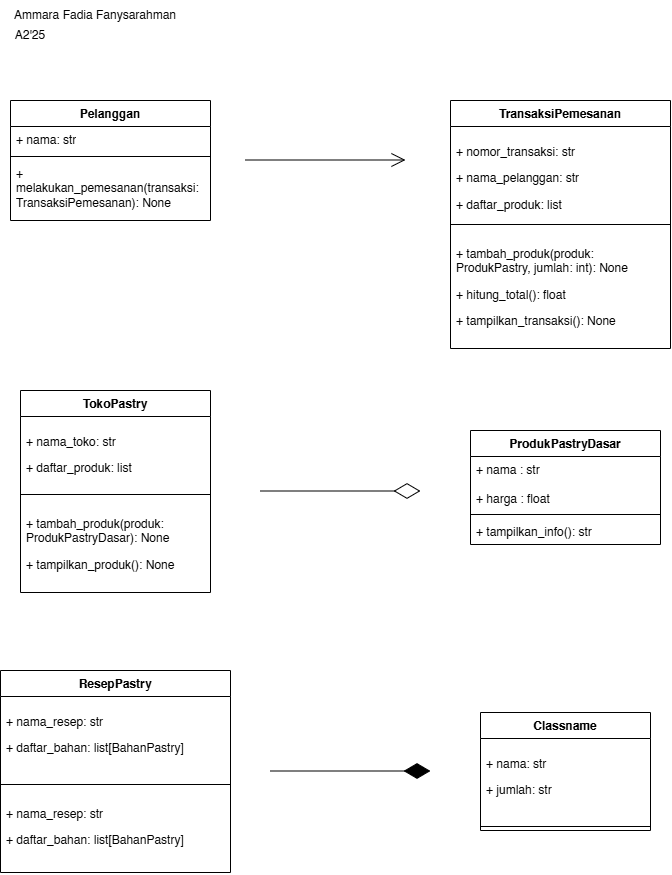

The diagram above was exported from draw.io. Its source (the exported page's mxGraphModel, read from the mxfile embedded in the PNG):
<mxGraphModel dx="1030" dy="704" grid="1" gridSize="10" guides="1" tooltips="1" connect="1" arrows="1" fold="1" page="1" pageScale="1" pageWidth="850" pageHeight="1100" math="0" shadow="0">
  <root>
    <mxCell id="0" />
    <mxCell id="1" parent="0" />
    <mxCell id="zOr-rrCLkbgl0JrTDYlI-2" parent="1" style="text;html=1;whiteSpace=wrap;strokeColor=none;fillColor=none;align=center;verticalAlign=middle;rounded=0;" value="Ammara Fadia Fanysarahman" vertex="1">
      <mxGeometry height="30" width="190" x="110" y="50" as="geometry" />
    </mxCell>
    <mxCell id="zOr-rrCLkbgl0JrTDYlI-3" parent="1" style="text;html=1;whiteSpace=wrap;strokeColor=none;fillColor=none;align=center;verticalAlign=middle;rounded=0;" value="A2'25" vertex="1">
      <mxGeometry height="30" width="60" x="110" y="70" as="geometry" />
    </mxCell>
    <mxCell id="zOr-rrCLkbgl0JrTDYlI-8" parent="1" style="swimlane;fontStyle=1;align=center;verticalAlign=top;childLayout=stackLayout;horizontal=1;startSize=26;horizontalStack=0;resizeParent=1;resizeParentMax=0;resizeLast=0;collapsible=1;marginBottom=0;whiteSpace=wrap;html=1;" value="Pelanggan" vertex="1">
      <mxGeometry height="120" width="200" x="120" y="150" as="geometry" />
    </mxCell>
    <mxCell id="zOr-rrCLkbgl0JrTDYlI-9" parent="zOr-rrCLkbgl0JrTDYlI-8" style="text;strokeColor=none;fillColor=none;align=left;verticalAlign=top;spacingLeft=4;spacingRight=4;overflow=hidden;rotatable=0;points=[[0,0.5],[1,0.5]];portConstraint=eastwest;whiteSpace=wrap;html=1;" value="+ nama: str" vertex="1">
      <mxGeometry height="26" width="200" y="26" as="geometry" />
    </mxCell>
    <mxCell id="zOr-rrCLkbgl0JrTDYlI-10" parent="zOr-rrCLkbgl0JrTDYlI-8" style="line;strokeWidth=1;fillColor=none;align=left;verticalAlign=middle;spacingTop=-1;spacingLeft=3;spacingRight=3;rotatable=0;labelPosition=right;points=[];portConstraint=eastwest;strokeColor=inherit;" value="" vertex="1">
      <mxGeometry height="8" width="200" y="52" as="geometry" />
    </mxCell>
    <mxCell id="zOr-rrCLkbgl0JrTDYlI-11" parent="zOr-rrCLkbgl0JrTDYlI-8" style="text;strokeColor=none;fillColor=none;align=left;verticalAlign=top;spacingLeft=4;spacingRight=4;overflow=hidden;rotatable=0;points=[[0,0.5],[1,0.5]];portConstraint=eastwest;whiteSpace=wrap;html=1;" value="+ melakukan_pemesanan(transaksi: TransaksiPemesanan): None" vertex="1">
      <mxGeometry height="60" width="200" y="60" as="geometry" />
    </mxCell>
    <mxCell id="zOr-rrCLkbgl0JrTDYlI-12" edge="1" parent="1" style="endArrow=open;endFill=1;endSize=12;html=1;rounded=0;" value="">
      <mxGeometry relative="1" width="160" as="geometry">
        <mxPoint x="355" y="209.5" as="sourcePoint" />
        <mxPoint x="515" y="209.5" as="targetPoint" />
      </mxGeometry>
    </mxCell>
    <mxCell id="zOr-rrCLkbgl0JrTDYlI-13" parent="1" style="swimlane;fontStyle=1;align=center;verticalAlign=top;childLayout=stackLayout;horizontal=1;startSize=26;horizontalStack=0;resizeParent=1;resizeParentMax=0;resizeLast=0;collapsible=1;marginBottom=0;whiteSpace=wrap;html=1;" value="TransaksiPemesanan" vertex="1">
      <mxGeometry height="248" width="220" x="560" y="150" as="geometry" />
    </mxCell>
    <mxCell id="zOr-rrCLkbgl0JrTDYlI-14" parent="zOr-rrCLkbgl0JrTDYlI-13" style="text;strokeColor=none;fillColor=none;align=left;verticalAlign=top;spacingLeft=4;spacingRight=4;overflow=hidden;rotatable=0;points=[[0,0.5],[1,0.5]];portConstraint=eastwest;whiteSpace=wrap;html=1;" value="&lt;p&gt;+ nomor_transaksi: str&lt;/p&gt;&lt;p&gt;+ nama_pelanggan: str&lt;/p&gt;&lt;p&gt;+ daftar_produk: list&lt;/p&gt;" vertex="1">
      <mxGeometry height="94" width="220" y="26" as="geometry" />
    </mxCell>
    <mxCell id="zOr-rrCLkbgl0JrTDYlI-15" parent="zOr-rrCLkbgl0JrTDYlI-13" style="line;strokeWidth=1;fillColor=none;align=left;verticalAlign=middle;spacingTop=-1;spacingLeft=3;spacingRight=3;rotatable=0;labelPosition=right;points=[];portConstraint=eastwest;strokeColor=inherit;" value="" vertex="1">
      <mxGeometry height="8" width="220" y="120" as="geometry" />
    </mxCell>
    <mxCell id="zOr-rrCLkbgl0JrTDYlI-16" parent="zOr-rrCLkbgl0JrTDYlI-13" style="text;strokeColor=none;fillColor=none;align=left;verticalAlign=top;spacingLeft=4;spacingRight=4;overflow=hidden;rotatable=0;points=[[0,0.5],[1,0.5]];portConstraint=eastwest;whiteSpace=wrap;html=1;" value="&lt;p&gt;+ tambah_produk(produk: ProdukPastry, jumlah: int): None&lt;/p&gt;&lt;p&gt;+ hitung_total(): float&lt;/p&gt;&lt;p&gt;+ tampilkan_transaksi(): None&lt;/p&gt;" vertex="1">
      <mxGeometry height="120" width="220" y="128" as="geometry" />
    </mxCell>
    <mxCell id="zOr-rrCLkbgl0JrTDYlI-17" parent="1" style="swimlane;fontStyle=1;align=center;verticalAlign=top;childLayout=stackLayout;horizontal=1;startSize=26;horizontalStack=0;resizeParent=1;resizeParentMax=0;resizeLast=0;collapsible=1;marginBottom=0;whiteSpace=wrap;html=1;" value="TokoPastry" vertex="1">
      <mxGeometry height="202" width="190" x="130" y="440" as="geometry" />
    </mxCell>
    <mxCell id="zOr-rrCLkbgl0JrTDYlI-18" parent="zOr-rrCLkbgl0JrTDYlI-17" style="text;strokeColor=none;fillColor=none;align=left;verticalAlign=top;spacingLeft=4;spacingRight=4;overflow=hidden;rotatable=0;points=[[0,0.5],[1,0.5]];portConstraint=eastwest;whiteSpace=wrap;html=1;" value="&lt;p&gt;+ nama_toko: str&lt;/p&gt;&lt;p&gt;+ daftar_produk: list&lt;/p&gt;" vertex="1">
      <mxGeometry height="74" width="190" y="26" as="geometry" />
    </mxCell>
    <mxCell id="zOr-rrCLkbgl0JrTDYlI-19" parent="zOr-rrCLkbgl0JrTDYlI-17" style="line;strokeWidth=1;fillColor=none;align=left;verticalAlign=middle;spacingTop=-1;spacingLeft=3;spacingRight=3;rotatable=0;labelPosition=right;points=[];portConstraint=eastwest;strokeColor=inherit;" value="" vertex="1">
      <mxGeometry height="8" width="190" y="100" as="geometry" />
    </mxCell>
    <mxCell id="zOr-rrCLkbgl0JrTDYlI-20" parent="zOr-rrCLkbgl0JrTDYlI-17" style="text;strokeColor=none;fillColor=none;align=left;verticalAlign=top;spacingLeft=4;spacingRight=4;overflow=hidden;rotatable=0;points=[[0,0.5],[1,0.5]];portConstraint=eastwest;whiteSpace=wrap;html=1;" value="&lt;p&gt;+ tambah_produk(produk: ProdukPastryDasar): None&lt;/p&gt;&lt;p&gt;+ tampilkan_produk(): None&lt;/p&gt;" vertex="1">
      <mxGeometry height="94" width="190" y="108" as="geometry" />
    </mxCell>
    <mxCell id="zOr-rrCLkbgl0JrTDYlI-21" edge="1" parent="1" style="endArrow=diamondThin;endFill=0;endSize=24;html=1;rounded=0;" value="">
      <mxGeometry relative="1" width="160" as="geometry">
        <mxPoint x="370" y="540.5" as="sourcePoint" />
        <mxPoint x="530" y="540.5" as="targetPoint" />
      </mxGeometry>
    </mxCell>
    <mxCell id="zOr-rrCLkbgl0JrTDYlI-22" parent="1" style="swimlane;fontStyle=1;align=center;verticalAlign=top;childLayout=stackLayout;horizontal=1;startSize=26;horizontalStack=0;resizeParent=1;resizeParentMax=0;resizeLast=0;collapsible=1;marginBottom=0;whiteSpace=wrap;html=1;" value="ProdukPastryDasar" vertex="1">
      <mxGeometry height="114" width="190" x="580" y="480" as="geometry" />
    </mxCell>
    <mxCell id="zOr-rrCLkbgl0JrTDYlI-23" parent="zOr-rrCLkbgl0JrTDYlI-22" style="text;strokeColor=none;fillColor=none;align=left;verticalAlign=top;spacingLeft=4;spacingRight=4;overflow=hidden;rotatable=0;points=[[0,0.5],[1,0.5]];portConstraint=eastwest;whiteSpace=wrap;html=1;" value="+ nama : str&lt;div&gt;&lt;br&gt;&lt;div&gt;+ harga : float&lt;/div&gt;&lt;/div&gt;" vertex="1">
      <mxGeometry height="54" width="190" y="26" as="geometry" />
    </mxCell>
    <mxCell id="zOr-rrCLkbgl0JrTDYlI-24" parent="zOr-rrCLkbgl0JrTDYlI-22" style="line;strokeWidth=1;fillColor=none;align=left;verticalAlign=middle;spacingTop=-1;spacingLeft=3;spacingRight=3;rotatable=0;labelPosition=right;points=[];portConstraint=eastwest;strokeColor=inherit;" value="" vertex="1">
      <mxGeometry height="8" width="190" y="80" as="geometry" />
    </mxCell>
    <mxCell id="zOr-rrCLkbgl0JrTDYlI-25" parent="zOr-rrCLkbgl0JrTDYlI-22" style="text;strokeColor=none;fillColor=none;align=left;verticalAlign=top;spacingLeft=4;spacingRight=4;overflow=hidden;rotatable=0;points=[[0,0.5],[1,0.5]];portConstraint=eastwest;whiteSpace=wrap;html=1;" value="+ tampilkan_info(): str" vertex="1">
      <mxGeometry height="26" width="190" y="88" as="geometry" />
    </mxCell>
    <mxCell id="zOr-rrCLkbgl0JrTDYlI-26" parent="1" style="swimlane;fontStyle=1;align=center;verticalAlign=top;childLayout=stackLayout;horizontal=1;startSize=26;horizontalStack=0;resizeParent=1;resizeParentMax=0;resizeLast=0;collapsible=1;marginBottom=0;whiteSpace=wrap;html=1;" value="ResepPastry" vertex="1">
      <mxGeometry height="202" width="230" x="110" y="720" as="geometry" />
    </mxCell>
    <mxCell id="zOr-rrCLkbgl0JrTDYlI-27" parent="zOr-rrCLkbgl0JrTDYlI-26" style="text;strokeColor=none;fillColor=none;align=left;verticalAlign=top;spacingLeft=4;spacingRight=4;overflow=hidden;rotatable=0;points=[[0,0.5],[1,0.5]];portConstraint=eastwest;whiteSpace=wrap;html=1;" value="&lt;p&gt;+ nama_resep: str&lt;/p&gt;&lt;p&gt;+ daftar_bahan: list[BahanPastry]&lt;/p&gt;" vertex="1">
      <mxGeometry height="84" width="230" y="26" as="geometry" />
    </mxCell>
    <mxCell id="zOr-rrCLkbgl0JrTDYlI-28" parent="zOr-rrCLkbgl0JrTDYlI-26" style="line;strokeWidth=1;fillColor=none;align=left;verticalAlign=middle;spacingTop=-1;spacingLeft=3;spacingRight=3;rotatable=0;labelPosition=right;points=[];portConstraint=eastwest;strokeColor=inherit;" value="" vertex="1">
      <mxGeometry height="8" width="230" y="110" as="geometry" />
    </mxCell>
    <mxCell id="zOr-rrCLkbgl0JrTDYlI-29" parent="zOr-rrCLkbgl0JrTDYlI-26" style="text;strokeColor=none;fillColor=none;align=left;verticalAlign=top;spacingLeft=4;spacingRight=4;overflow=hidden;rotatable=0;points=[[0,0.5],[1,0.5]];portConstraint=eastwest;whiteSpace=wrap;html=1;" value="&lt;p&gt;+ nama_resep: str&lt;/p&gt;&lt;p&gt;+ daftar_bahan: list[BahanPastry]&lt;/p&gt;" vertex="1">
      <mxGeometry height="84" width="230" y="118" as="geometry" />
    </mxCell>
    <mxCell id="zOr-rrCLkbgl0JrTDYlI-30" edge="1" parent="1" style="endArrow=diamondThin;endFill=1;endSize=24;html=1;rounded=0;" value="">
      <mxGeometry relative="1" width="160" as="geometry">
        <mxPoint x="380" y="820.5" as="sourcePoint" />
        <mxPoint x="540" y="820.5" as="targetPoint" />
      </mxGeometry>
    </mxCell>
    <mxCell id="zOr-rrCLkbgl0JrTDYlI-31" parent="1" style="swimlane;fontStyle=1;align=center;verticalAlign=top;childLayout=stackLayout;horizontal=1;startSize=26;horizontalStack=0;resizeParent=1;resizeParentMax=0;resizeLast=0;collapsible=1;marginBottom=0;whiteSpace=wrap;html=1;" value="Classname" vertex="1">
      <mxGeometry height="118" width="170" x="590" y="762" as="geometry" />
    </mxCell>
    <mxCell id="zOr-rrCLkbgl0JrTDYlI-32" parent="zOr-rrCLkbgl0JrTDYlI-31" style="text;strokeColor=none;fillColor=none;align=left;verticalAlign=top;spacingLeft=4;spacingRight=4;overflow=hidden;rotatable=0;points=[[0,0.5],[1,0.5]];portConstraint=eastwest;whiteSpace=wrap;html=1;" value="&lt;p&gt;+ nama: str&lt;/p&gt;&lt;p&gt;+ jumlah: str&lt;/p&gt;" vertex="1">
      <mxGeometry height="84" width="170" y="26" as="geometry" />
    </mxCell>
    <mxCell id="zOr-rrCLkbgl0JrTDYlI-33" parent="zOr-rrCLkbgl0JrTDYlI-31" style="line;strokeWidth=1;fillColor=none;align=left;verticalAlign=middle;spacingTop=-1;spacingLeft=3;spacingRight=3;rotatable=0;labelPosition=right;points=[];portConstraint=eastwest;strokeColor=inherit;" value="" vertex="1">
      <mxGeometry height="8" width="170" y="110" as="geometry" />
    </mxCell>
  </root>
</mxGraphModel>